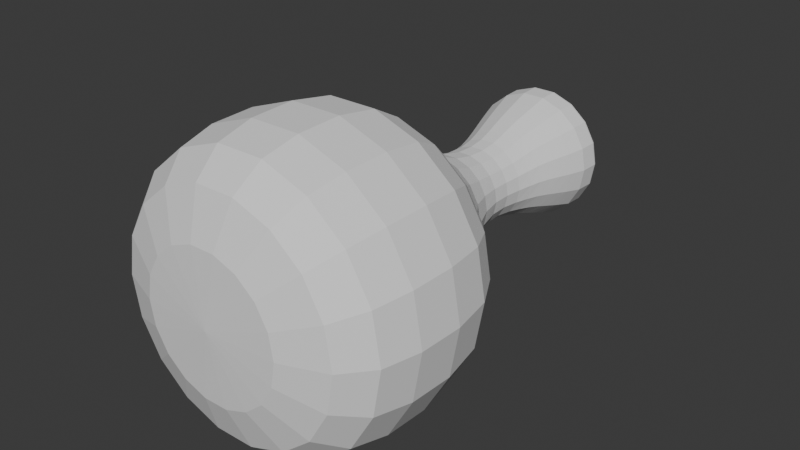 # Source: bottle2.blend  (saved by Blender 4.2.66; exported with 4.5.12 LTS)
import bpy
from mathutils import Matrix  # noqa: F401  (used for matrix-valued properties, if any)

bpy.ops.wm.read_factory_settings(use_empty=True)
scene = bpy.context.scene
scene.name = 'Scene'

# ---- collections
col_collection = bpy.data.collections.new('Collection'); scene.collection.children.link(col_collection)

# ---- world
world_world = bpy.data.worlds.new('World'); scene.world = world_world
world_world.use_nodes = True; world_world.node_tree.nodes.clear()
_N = world_world.node_tree.nodes; _L = world_world.node_tree.links
n0 = _N.new('ShaderNodeOutputWorld'); n0.name = 'World Output'; n0.location = (300, 300)
n1 = _N.new('ShaderNodeBackground'); n1.name = 'Background'; n1.location = (10, 300)
n1.inputs[0].default_value = (0.05088, 0.05088, 0.05088, 1.0)
_L.new(n1.outputs[0], n0.inputs[0])
n0.is_active_output = True
world_world.color = (0.05088, 0.05088, 0.05088)
world_world.sun_shadow_jitter_overblur = 0.0

# ---- meshes
me_b_ziercurve = bpy.data.meshes.new('BézierCurve')
me_b_ziercurve.from_pydata([(-0.3591, 16.49, 0.0), (10.79, 25.28, -0.003944), (13.93, 25.69, -0.003603), (13.78, 20.93, 0.0), (12.67, 17.34, 0.04894), (11.72, 14.49, 0.1434), (10.88, 12.06, 0.2134), (10.1, 9.726, 0.1889), (9.338, 7.175, 0.0), (8.601, 4.152, -0.1884), (8.146, 0.5992, -0.212), (8.287, -3.514, -0.1413), (9.338, -8.219, -0.04711), (11.61, -13.54, 0.0), (15.52, -18.85, 0.0), (20.53, -23.97, 0.0), (25.53, -29.65, 0.0), (29.38, -36.62, 0.0), (30.99, -45.65, 0.0), (30.77, -55.18, 0.0), (28.96, -63.0, 0.0), (24.17, -68.78, 0.0), (14.99, -72.24, 0.0), (0.0, -73.08, 0.0), (1.724, 18.32, -0.6281), (5.782, 22.04, -2.107), (10.14, 25.28, -3.694), (13.09, 25.69, -4.769), (12.95, 20.93, -4.712), (11.92, 17.34, -4.287), (11.06, 14.49, -3.873), (10.3, 12.06, -3.521), (9.558, 9.726, -3.278), (8.775, 7.175, -3.194), (8.018, 4.152, -3.119), (7.582, 0.5992, -2.985), (7.739, -3.514, -2.967), (8.759, -8.219, -3.238), (10.91, -13.54, -3.972), (14.59, -18.85, -5.31), (19.3, -23.97, -7.023), (23.99, -29.65, -8.731), (27.61, -36.62, -10.05), (29.12, -45.65, -10.6), (28.91, -55.18, -10.52), (27.22, -63.0, -9.906), (22.71, -68.78, -8.267), (14.09, -72.24, -5.128), (8.263, 25.28, -6.939), (10.67, 25.69, -8.959), (10.55, 20.93, -8.856), (9.736, 17.34, -8.106), (9.069, 14.49, -7.423), (8.472, 12.06, -6.83), (7.86, 9.726, -6.349), (7.153, 7.175, -6.002), (6.467, 4.152, -5.673), (6.104, 0.5992, -5.398), (6.257, -3.514, -5.435), (7.123, -8.219, -6.039), (8.896, -13.54, -7.464), (11.89, -18.85, -9.979), (15.73, -23.97, -13.2), (19.55, -29.65, -16.41), (22.51, -36.62, -18.89), (23.74, -45.65, -19.92), (23.57, -55.18, -19.78), (22.19, -63.0, -18.62), (18.52, -68.78, -15.54), (11.49, -72.24, -9.638), (3.075, 22.04, -5.331), (5.391, 25.28, -9.346), (6.964, 25.69, -12.07), (6.889, 20.93, -11.93), (6.377, 17.34, -10.95), (5.984, 14.49, -10.08), (5.625, 12.06, -9.316), (5.215, 9.726, -8.655), (4.669, 7.175, -8.087), (4.137, 4.152, -7.543), (3.889, 0.5992, -7.161), (4.021, -3.514, -7.248), (4.628, -8.219, -8.111), (5.806, -13.54, -10.06), (7.762, -18.85, -13.44), (10.27, -23.97, -17.78), (12.76, -29.65, -22.11), (14.69, -36.62, -25.45), (15.49, -45.65, -26.84), (15.38, -55.18, -26.65), (14.48, -63.0, -25.08), (12.09, -68.78, -20.93), (7.497, -72.24, -12.98), (1.87, 25.28, -10.63), (2.416, 25.69, -13.72), (2.392, 20.93, -13.57), (2.248, 17.34, -12.47), (2.176, 14.49, -11.52), (2.099, 12.06, -10.68), (1.94, 9.726, -9.916), (1.622, 7.175, -9.196), (1.308, 4.152, -8.503), (1.206, 0.5992, -8.059), (1.3, -3.514, -8.186), (1.575, -8.219, -9.204), (2.016, -13.54, -11.44), (2.696, -18.85, -15.29), (3.566, -23.97, -20.22), (4.433, -29.65, -25.14), (5.102, -36.62, -28.94), (5.381, -45.65, -30.52), (5.343, -55.18, -30.3), (5.029, -63.0, -28.52), (4.197, -68.78, -23.8), (2.604, -72.24, -14.77), (-1.071, 22.04, -6.06), (-1.878, 25.28, -10.63), (-2.423, 25.69, -13.72), (-2.392, 20.93, -13.57), (-2.152, 17.34, -12.48), (-1.894, 14.49, -11.57), (-1.679, 12.06, -10.75), (-1.568, 9.726, -9.982), (-1.622, 7.175, -9.196), (-1.679, 4.152, -8.437), (-1.623, 0.5992, -7.985), (-1.578, -3.514, -8.137), (-1.668, -8.219, -9.188), (-2.016, -13.54, -11.44), (-2.696, -18.85, -15.29), (-3.566, -23.97, -20.22), (-4.433, -29.65, -25.14), (-5.102, -36.62, -28.94), (-5.381, -45.65, -30.52), (-5.343, -55.18, -30.3), (-5.029, -63.0, -28.52), (-4.197, -68.78, -23.8), (-2.604, -72.24, -14.77), (-0.9179, 18.32, -1.588), (-5.398, 25.28, -9.342), (-6.97, 25.69, -12.07), (-6.889, 20.93, -11.93), (-6.292, 17.34, -11.0), (-5.735, 14.49, -10.22), (-5.255, 12.06, -9.529), (-4.888, 9.726, -8.843), (-4.669, 7.175, -8.087), (-4.464, 4.152, -7.354), (-4.257, 0.5992, -6.949), (-4.266, -3.514, -7.106), (-4.71, -8.219, -8.064), (-5.806, -13.54, -10.06), (-7.762, -18.85, -13.44), (-10.27, -23.97, -17.78), (-12.76, -29.65, -22.11), (-14.69, -36.62, -25.45), (-15.49, -45.65, -26.84), (-15.38, -55.18, -26.65), (-14.48, -63.0, -25.08), (-12.09, -68.78, -20.93), (-7.497, -72.24, -12.98), (-8.268, 25.28, -6.933), (-10.68, 25.69, -8.954), (-10.55, 20.93, -8.856), (-9.673, 17.34, -8.181), (-8.885, 14.49, -7.643), (-8.197, 12.06, -7.157), (-7.618, 9.726, -6.638), (-7.153, 7.175, -6.002), (-6.71, 4.152, -5.384), (-6.376, 0.5992, -5.074), (-6.439, -3.514, -5.219), (-7.184, -8.219, -5.966), (-8.896, -13.54, -7.464), (-11.89, -18.85, -9.979), (-15.73, -23.97, -13.2), (-19.55, -29.65, -16.41), (-22.51, -36.62, -18.89), (-23.74, -45.65, -19.92), (-23.57, -55.18, -19.78), (-22.19, -63.0, -18.62), (-18.52, -68.78, -15.54), (-11.49, -72.24, -9.638), (-5.783, 22.04, -2.102), (-10.14, 25.28, -3.687), (-13.09, 25.69, -4.762), (-12.95, 20.93, -4.712), (-11.89, 17.34, -4.379), (-10.96, 14.49, -4.143), (-10.15, 12.06, -3.922), (-9.429, 9.726, -3.633), (-8.775, 7.175, -3.194), (-8.146, 4.152, -2.765), (-7.727, 0.5992, -2.587), (-7.836, -3.514, -2.702), (-8.791, -8.219, -3.15), (-10.91, -13.54, -3.972), (-14.59, -18.85, -5.31), (-19.3, -23.97, -7.023), (-23.99, -29.65, -8.731), (-27.61, -36.62, -10.05), (-29.12, -45.65, -10.6), (-28.91, -55.18, -10.52), (-27.22, -63.0, -9.906), (-22.71, -68.78, -8.267), (-14.09, -72.24, -5.128), (-10.79, 25.28, 0.003945), (-13.93, 25.69, 0.003604), (-13.78, 20.93, 1.204e-06), (-12.67, 17.34, -0.04894), (-11.72, 14.49, -0.1434), (-10.88, 12.06, -0.2134), (-10.1, 9.726, -0.1889), (-9.338, 7.175, 8.164e-07), (-8.601, 4.152, 0.1884), (-8.146, 0.5992, 0.212), (-8.287, -3.514, 0.1413), (-9.338, -8.219, 0.04711), (-11.61, -13.54, 1.015e-06), (-15.52, -18.85, 1.357e-06), (-20.53, -23.97, 1.795e-06), (-25.53, -29.65, 2.232e-06), (-29.38, -36.62, 2.569e-06), (-30.99, -45.65, 2.709e-06), (-30.77, -55.18, 2.69e-06), (-28.96, -63.0, 2.532e-06), (-24.17, -68.78, 2.113e-06), (-14.99, -72.24, 1.311e-06), (-5.782, 22.04, 2.107), (-10.14, 25.28, 3.694), (-13.09, 25.69, 4.769), (-12.95, 20.93, 4.712), (-11.92, 17.34, 4.287), (-11.06, 14.49, 3.873), (-10.3, 12.06, 3.521), (-9.558, 9.726, 3.278), (-8.775, 7.175, 3.194), (-8.018, 4.152, 3.119), (-7.582, 0.5992, 2.985), (-7.739, -3.514, 2.967), (-8.759, -8.219, 3.238), (-10.91, -13.54, 3.972), (-14.59, -18.85, 5.31), (-19.3, -23.97, 7.023), (-23.99, -29.65, 8.731), (-27.61, -36.62, 10.05), (-29.12, -45.65, 10.6), (-28.91, -55.18, 10.52), (-27.22, -63.0, 9.906), (-22.71, -68.78, 8.267), (-14.09, -72.24, 5.128), (-8.263, 25.28, 6.939), (-10.67, 25.69, 8.959), (-10.55, 20.93, 8.856), (-9.736, 17.34, 8.106), (-9.069, 14.49, 7.423), (-8.472, 12.06, 6.83), (-7.86, 9.726, 6.349), (-7.153, 7.175, 6.002), (-6.467, 4.152, 5.673), (-6.104, 0.5992, 5.398), (-6.257, -3.514, 5.435), (-7.123, -8.219, 6.039), (-8.896, -13.54, 7.464), (-11.89, -18.85, 9.979), (-15.73, -23.97, 13.2), (-19.55, -29.65, 16.41), (-22.51, -36.62, 18.89), (-23.74, -45.65, 19.92), (-23.57, -55.18, 19.78), (-22.19, -63.0, 18.62), (-18.52, -68.78, 15.54), (-11.49, -72.24, 9.638), (-0.9167, 18.32, 1.589), (-3.075, 22.04, 5.331), (-5.391, 25.28, 9.346), (-6.964, 25.69, 12.07), (-6.889, 20.93, 11.93), (-6.377, 17.34, 10.95), (-5.984, 14.49, 10.08), (-5.625, 12.06, 9.316), (-5.215, 9.726, 8.655), (-4.669, 7.175, 8.087), (-4.137, 4.152, 7.543), (-3.889, 0.5992, 7.161), (-4.021, -3.514, 7.248), (-4.628, -8.219, 8.111), (-5.806, -13.54, 10.06), (-7.762, -18.85, 13.44), (-10.27, -23.97, 17.78), (-12.76, -29.65, 22.11), (-14.69, -36.62, 25.45), (-15.49, -45.65, 26.84), (-15.38, -55.18, 26.65), (-14.48, -63.0, 25.08), (-12.09, -68.78, 20.93), (-7.497, -72.24, 12.98), (-1.87, 25.28, 10.63), (-2.416, 25.69, 13.72), (-2.392, 20.93, 13.57), (-2.248, 17.34, 12.47), (-2.176, 14.49, 11.52), (-2.099, 12.06, 10.68), (-1.94, 9.726, 9.916), (-1.622, 7.175, 9.196), (-1.308, 4.152, 8.503), (-1.206, 0.5992, 8.059), (-1.3, -3.514, 8.186), (-1.575, -8.219, 9.204), (-2.016, -13.54, 11.44), (-2.696, -18.85, 15.29), (-3.566, -23.97, 20.22), (-4.433, -29.65, 25.14), (-5.102, -36.62, 28.94), (-5.381, -45.65, 30.52), (-5.343, -55.18, 30.3), (-5.029, -63.0, 28.52), (-4.197, -68.78, 23.8), (-2.604, -72.24, 14.77), (1.071, 22.04, 6.06), (1.878, 25.28, 10.63), (2.423, 25.69, 13.72), (2.392, 20.93, 13.57), (2.152, 17.34, 12.48), (1.894, 14.49, 11.57), (1.679, 12.06, 10.75), (1.568, 9.726, 9.982), (1.622, 7.175, 9.196), (1.679, 4.152, 8.437), (1.623, 0.5992, 7.985), (1.578, -3.514, 8.137), (1.668, -8.219, 9.188), (2.016, -13.54, 11.44), (2.696, -18.85, 15.29), (3.566, -23.97, 20.22), (4.433, -29.65, 25.14), (5.102, -36.62, 28.94), (5.381, -45.65, 30.52), (5.343, -55.18, 30.3), (5.029, -63.0, 28.52), (4.197, -68.78, 23.8), (2.604, -72.24, 14.77), (5.398, 25.28, 9.342), (6.97, 25.69, 12.07), (6.889, 20.93, 11.93), (6.292, 17.34, 11.0), (5.735, 14.49, 10.22), (5.255, 12.06, 9.529), (4.888, 9.726, 8.843), (4.669, 7.175, 8.087), (4.464, 4.152, 7.354), (4.257, 0.5992, 6.949), (4.266, -3.514, 7.106), (4.71, -8.219, 8.064), (5.806, -13.54, 10.06), (7.762, -18.85, 13.44), (10.27, -23.97, 17.78), (12.76, -29.65, 22.11), (14.69, -36.62, 25.45), (15.49, -45.65, 26.84), (15.38, -55.18, 26.65), (14.48, -63.0, 25.08), (12.09, -68.78, 20.93), (7.497, -72.24, 12.98), (4.716, 22.04, 3.954), (8.268, 25.28, 6.933), (10.68, 25.69, 8.954), (10.55, 20.93, 8.856), (9.673, 17.34, 8.181), (8.885, 14.49, 7.643), (8.197, 12.06, 7.157), (7.618, 9.726, 6.638), (7.153, 7.175, 6.002), (6.71, 4.152, 5.384), (6.376, 0.5992, 5.074), (6.439, -3.514, 5.219), (7.184, -8.219, 5.966), (8.896, -13.54, 7.464), (11.89, -18.85, 9.979), (15.73, -23.97, 13.2), (19.55, -29.65, 16.41), (22.51, -36.62, 18.89), (23.74, -45.65, 19.92), (23.57, -55.18, 19.78), (22.19, -63.0, 18.62), (18.52, -68.78, 15.54), (11.49, -72.24, 9.638), (10.14, 25.28, 3.687), (13.09, 25.69, 4.762), (12.95, 20.93, 4.712), (11.89, 17.34, 4.379), (10.96, 14.49, 4.143), (10.15, 12.06, 3.922), (9.429, 9.726, 3.633), (8.775, 7.175, 3.194), (8.146, 4.152, 2.765), (7.727, 0.5992, 2.587), (7.836, -3.514, 2.702), (8.791, -8.219, 3.15), (10.91, -13.54, 3.972), (14.59, -18.85, 5.31), (19.3, -23.97, 7.023), (23.99, -29.65, 8.731), (27.61, -36.62, 10.05), (29.12, -45.65, 10.6), (28.91, -55.18, 10.52), (27.22, -63.0, 9.906), (22.71, -68.78, 8.267), (14.09, -72.24, 5.128)], [], [(0, 24, 138), (0, 273, 24), (24, 25, 70, 138), (138, 70, 115), (138, 115, 183, 0), (0, 183, 228), (0, 228, 274, 273), (273, 274, 319), (273, 319, 364), (273, 364, 24), (24, 364, 25), (25, 1, 26), (25, 26, 48, 70), (70, 48, 71), (70, 71, 93, 115), (115, 93, 116), (115, 116, 139), (115, 139, 161, 183), (183, 161, 184), (183, 184, 206), (183, 206, 229, 228), (228, 229, 251), (228, 251, 275, 274), (274, 275, 297), (274, 297, 320, 319), (319, 320, 342, 364), (364, 342, 365), (364, 365, 387), (364, 387, 1, 25), (1, 2, 27, 26), (26, 27, 49, 48), (48, 49, 72, 71), (71, 72, 94, 93), (93, 94, 117, 116), (116, 117, 140, 139), (139, 140, 162, 161), (161, 162, 185, 184), (184, 185, 207, 206), (206, 207, 230, 229), (229, 230, 252, 251), (251, 252, 276, 275), (275, 276, 298, 297), (297, 298, 321, 320), (320, 321, 343, 342), (342, 343, 366, 365), (365, 366, 388, 387), (387, 388, 2, 1), (2, 3, 28, 27), (27, 28, 50, 49), (49, 50, 73, 72), (72, 73, 95, 94), (94, 95, 118, 117), (117, 118, 141, 140), (140, 141, 163, 162), (162, 163, 186, 185), (185, 186, 208, 207), (207, 208, 231, 230), (230, 231, 253, 252), (252, 253, 277, 276), (276, 277, 299, 298), (298, 299, 322, 321), (321, 322, 344, 343), (343, 344, 367, 366), (366, 367, 389, 388), (388, 389, 3, 2), (3, 4, 29, 28), (28, 29, 51, 50), (50, 51, 74, 73), (73, 74, 96, 95), (95, 96, 119, 118), (118, 119, 142, 141), (141, 142, 164, 163), (163, 164, 187, 186), (186, 187, 209, 208), (208, 209, 232, 231), (231, 232, 254, 253), (253, 254, 278, 277), (277, 278, 300, 299), (299, 300, 323, 322), (322, 323, 345, 344), (344, 345, 368, 367), (367, 368, 390, 389), (389, 390, 4, 3), (4, 5, 30, 29), (29, 30, 52, 51), (51, 52, 75, 74), (74, 75, 97, 96), (96, 97, 120, 119), (119, 120, 143, 142), (142, 143, 165, 164), (164, 165, 188, 187), (187, 188, 210, 209), (209, 210, 233, 232), (232, 233, 255, 254), (254, 255, 279, 278), (278, 279, 301, 300), (300, 301, 324, 323), (323, 324, 346, 345), (345, 346, 369, 368), (368, 369, 391, 390), (390, 391, 5, 4), (5, 6, 31, 30), (30, 31, 53, 52), (52, 53, 76, 75), (75, 76, 98, 97), (97, 98, 121, 120), (120, 121, 144, 143), (143, 144, 166, 165), (165, 166, 189, 188), (188, 189, 211, 210), (210, 211, 234, 233), (233, 234, 256, 255), (255, 256, 280, 279), (279, 280, 302, 301), (301, 302, 325, 324), (324, 325, 347, 346), (346, 347, 370, 369), (369, 370, 392, 391), (391, 392, 6, 5), (6, 7, 32, 31), (31, 32, 54, 53), (53, 54, 77, 76), (76, 77, 99, 98), (98, 99, 122, 121), (121, 122, 145, 144), (144, 145, 167, 166), (166, 167, 190, 189), (189, 190, 212, 211), (211, 212, 235, 234), (234, 235, 257, 256), (256, 257, 281, 280), (280, 281, 303, 302), (302, 303, 326, 325), (325, 326, 348, 347), (347, 348, 371, 370), (370, 371, 393, 392), (392, 393, 7, 6), (7, 8, 33, 32), (32, 33, 55, 54), (54, 55, 78, 77), (77, 78, 100, 99), (99, 100, 123, 122), (122, 123, 146, 145), (145, 146, 168, 167), (167, 168, 191, 190), (190, 191, 213, 212), (212, 213, 236, 235), (235, 236, 258, 257), (257, 258, 282, 281), (281, 282, 304, 303), (303, 304, 327, 326), (326, 327, 349, 348), (348, 349, 372, 371), (371, 372, 394, 393), (393, 394, 8, 7), (8, 9, 34, 33), (33, 34, 56, 55), (55, 56, 79, 78), (78, 79, 101, 100), (100, 101, 124, 123), (123, 124, 147, 146), (146, 147, 169, 168), (168, 169, 192, 191), (191, 192, 214, 213), (213, 214, 237, 236), (236, 237, 259, 258), (258, 259, 283, 282), (282, 283, 305, 304), (304, 305, 328, 327), (327, 328, 350, 349), (349, 350, 373, 372), (372, 373, 395, 394), (394, 395, 9, 8), (9, 10, 35, 34), (34, 35, 57, 56), (56, 57, 80, 79), (79, 80, 102, 101), (101, 102, 125, 124), (124, 125, 148, 147), (147, 148, 170, 169), (169, 170, 193, 192), (192, 193, 215, 214), (214, 215, 238, 237), (237, 238, 260, 259), (259, 260, 284, 283), (283, 284, 306, 305), (305, 306, 329, 328), (328, 329, 351, 350), (350, 351, 374, 373), (373, 374, 396, 395), (395, 396, 10, 9), (10, 11, 36, 35), (35, 36, 58, 57), (57, 58, 81, 80), (80, 81, 103, 102), (102, 103, 126, 125), (125, 126, 149, 148), (148, 149, 171, 170), (170, 171, 194, 193), (193, 194, 216, 215), (215, 216, 239, 238), (238, 239, 261, 260), (260, 261, 285, 284), (284, 285, 307, 306), (306, 307, 330, 329), (329, 330, 352, 351), (351, 352, 375, 374), (374, 375, 397, 396), (396, 397, 11, 10), (11, 12, 37, 36), (36, 37, 59, 58), (58, 59, 82, 81), (81, 82, 104, 103), (103, 104, 127, 126), (126, 127, 150, 149), (149, 150, 172, 171), (171, 172, 195, 194), (194, 195, 217, 216), (216, 217, 240, 239), (239, 240, 262, 261), (261, 262, 286, 285), (285, 286, 308, 307), (307, 308, 331, 330), (330, 331, 353, 352), (352, 353, 376, 375), (375, 376, 398, 397), (397, 398, 12, 11), (12, 13, 38, 37), (37, 38, 60, 59), (59, 60, 83, 82), (82, 83, 105, 104), (104, 105, 128, 127), (127, 128, 151, 150), (150, 151, 173, 172), (172, 173, 196, 195), (195, 196, 218, 217), (217, 218, 241, 240), (240, 241, 263, 262), (262, 263, 287, 286), (286, 287, 309, 308), (308, 309, 332, 331), (331, 332, 354, 353), (353, 354, 377, 376), (376, 377, 399, 398), (398, 399, 13, 12), (13, 14, 39, 38), (38, 39, 61, 60), (60, 61, 84, 83), (83, 84, 106, 105), (105, 106, 129, 128), (128, 129, 152, 151), (151, 152, 174, 173), (173, 174, 197, 196), (196, 197, 219, 218), (218, 219, 242, 241), (241, 242, 264, 263), (263, 264, 288, 287), (287, 288, 310, 309), (309, 310, 333, 332), (332, 333, 355, 354), (354, 355, 378, 377), (377, 378, 400, 399), (399, 400, 14, 13), (14, 15, 40, 39), (39, 40, 62, 61), (61, 62, 85, 84), (84, 85, 107, 106), (106, 107, 130, 129), (129, 130, 153, 152), (152, 153, 175, 174), (174, 175, 198, 197), (197, 198, 220, 219), (219, 220, 243, 242), (242, 243, 265, 264), (264, 265, 289, 288), (288, 289, 311, 310), (310, 311, 334, 333), (333, 334, 356, 355), (355, 356, 379, 378), (378, 379, 401, 400), (400, 401, 15, 14), (15, 16, 41, 40), (40, 41, 63, 62), (62, 63, 86, 85), (85, 86, 108, 107), (107, 108, 131, 130), (130, 131, 154, 153), (153, 154, 176, 175), (175, 176, 199, 198), (198, 199, 221, 220), (220, 221, 244, 243), (243, 244, 266, 265), (265, 266, 290, 289), (289, 290, 312, 311), (311, 312, 335, 334), (334, 335, 357, 356), (356, 357, 380, 379), (379, 380, 402, 401), (401, 402, 16, 15), (16, 17, 42, 41), (41, 42, 64, 63), (63, 64, 87, 86), (86, 87, 109, 108), (108, 109, 132, 131), (131, 132, 155, 154), (154, 155, 177, 176), (176, 177, 200, 199), (199, 200, 222, 221), (221, 222, 245, 244), (244, 245, 267, 266), (266, 267, 291, 290), (290, 291, 313, 312), (312, 313, 336, 335), (335, 336, 358, 357), (357, 358, 381, 380), (380, 381, 403, 402), (402, 403, 17, 16), (17, 18, 43, 42), (42, 43, 65, 64), (64, 65, 88, 87), (87, 88, 110, 109), (109, 110, 133, 132), (132, 133, 156, 155), (155, 156, 178, 177), (177, 178, 201, 200), (200, 201, 223, 222), (222, 223, 246, 245), (245, 246, 268, 267), (267, 268, 292, 291), (291, 292, 314, 313), (313, 314, 337, 336), (336, 337, 359, 358), (358, 359, 382, 381), (381, 382, 404, 403), (403, 404, 18, 17), (18, 19, 44, 43), (43, 44, 66, 65), (65, 66, 89, 88), (88, 89, 111, 110), (110, 111, 134, 133), (133, 134, 157, 156), (156, 157, 179, 178), (178, 179, 202, 201), (201, 202, 224, 223), (223, 224, 247, 246), (246, 247, 269, 268), (268, 269, 293, 292), (292, 293, 315, 314), (314, 315, 338, 337), (337, 338, 360, 359), (359, 360, 383, 382), (382, 383, 405, 404), (404, 405, 19, 18), (19, 20, 45, 44), (44, 45, 67, 66), (66, 67, 90, 89), (89, 90, 112, 111), (111, 112, 135, 134), (134, 135, 158, 157), (157, 158, 180, 179), (179, 180, 203, 202), (202, 203, 225, 224), (224, 225, 248, 247), (247, 248, 270, 269), (269, 270, 294, 293), (293, 294, 316, 315), (315, 316, 339, 338), (338, 339, 361, 360), (360, 361, 384, 383), (383, 384, 406, 405), (405, 406, 20, 19), (20, 21, 46, 45), (45, 46, 68, 67), (67, 68, 91, 90), (90, 91, 113, 112), (112, 113, 136, 135), (135, 136, 159, 158), (158, 159, 181, 180), (180, 181, 204, 203), (203, 204, 226, 225), (225, 226, 249, 248), (248, 249, 271, 270), (270, 271, 295, 294), (294, 295, 317, 316), (316, 317, 340, 339), (339, 340, 362, 361), (361, 362, 385, 384), (384, 385, 407, 406), (406, 407, 21, 20), (21, 22, 47, 46), (46, 47, 69, 68), (68, 69, 92, 91), (91, 92, 114, 113), (113, 114, 137, 136), (136, 137, 160, 159), (159, 160, 182, 181), (181, 182, 205, 204), (204, 205, 227, 226), (226, 227, 250, 249), (249, 250, 272, 271), (271, 272, 296, 295), (295, 296, 318, 317), (317, 318, 341, 340), (340, 341, 363, 362), (362, 363, 386, 385), (385, 386, 408, 407), (407, 408, 22, 21), (22, 23, 47), (47, 23, 69), (69, 23, 92), (92, 23, 114), (114, 23, 137), (137, 23, 160), (160, 23, 182), (182, 23, 205), (205, 23, 227), (227, 23, 250), (250, 23, 272), (272, 23, 296), (296, 23, 318), (318, 23, 341), (341, 23, 363), (363, 23, 386), (386, 23, 408), (408, 23, 22)])
_uv = me_b_ziercurve.uv_layers.new(name='UVMap')
_uv.uv.foreach_set('vector', [0.05556, 4.123, 0.05556, 4.581, 0.1111, 4.581, 0.8889, 4.123, 0.8889, 4.581, 0.9444, 4.581, 0.05556, 4.581, 0.05556, 5.509, 0.1111, 5.509, 0.1111, 4.581, 0.1667, 4.581, 0.1667, 5.509, 0.2222, 5.509, 0.3333, 4.581, 0.3333, 5.509, 0.3889, 5.509, 0.3889, 4.581, 0.5, 4.581, 0.5, 5.509, 0.5556, 5.509, 0.6111, 4.581, 0.6111, 5.509, 0.6667, 5.509, 0.6667, 4.581, 0.7222, 4.581, 0.7222, 5.509, 0.7778, 5.509, 0.7778, 4.581, 0.7778, 5.509, 0.8333, 5.509, 0.8889, 4.581, 0.9444, 5.509, 0.9444, 4.581, 0.9444, 4.581, 0.9444, 5.509, 1.0, 5.509, 0.0, 5.509, 0.0, 6.32, 0.05556, 6.32, 0.05556, 5.509, 0.05556, 6.32, 0.1111, 6.32, 0.1111, 5.509, 0.1111, 5.509, 0.1111, 6.32, 0.1667, 6.32, 0.1667, 5.509, 0.1667, 6.32, 0.2222, 6.32, 0.2222, 5.509, 0.2222, 5.509, 0.2222, 6.32, 0.2778, 6.32, 0.2778, 5.509, 0.2778, 6.32, 0.3333, 6.32, 0.3333, 5.509, 0.3333, 6.32, 0.3889, 6.32, 0.3889, 5.509, 0.3889, 5.509, 0.3889, 6.32, 0.4444, 6.32, 0.4444, 5.509, 0.4444, 6.32, 0.5, 6.32, 0.5, 5.509, 0.5, 6.32, 0.5556, 6.32, 0.5556, 5.509, 0.5556, 5.509, 0.5556, 6.32, 0.6111, 6.32, 0.6111, 5.509, 0.6111, 6.32, 0.6667, 6.32, 0.6667, 5.509, 0.6667, 5.509, 0.6667, 6.32, 0.7222, 6.32, 0.7222, 5.509, 0.7222, 6.32, 0.7778, 6.32, 0.7778, 5.509, 0.7778, 5.509, 0.7778, 6.32, 0.8333, 6.32, 0.8333, 5.509, 0.8333, 5.509, 0.8333, 6.32, 0.8889, 6.32, 0.8889, 5.509, 0.8889, 6.32, 0.9444, 6.32, 0.9444, 5.509, 0.9444, 6.32, 1.0, 6.32, 1.0, 5.509, 0.0, 6.32, 0.0, 6.424, 0.05556, 6.424, 0.05556, 6.32, 0.05556, 6.32, 0.05556, 6.424, 0.1111, 6.424, 0.1111, 6.32, 0.1111, 6.32, 0.1111, 6.424, 0.1667, 6.424, 0.1667, 6.32, 0.1667, 6.32, 0.1667, 6.424, 0.2222, 6.424, 0.2222, 6.32, 0.2222, 6.32, 0.2222, 6.424, 0.2778, 6.424, 0.2778, 6.32, 0.2778, 6.32, 0.2778, 6.424, 0.3333, 6.424, 0.3333, 6.32, 0.3333, 6.32, 0.3333, 6.424, 0.3889, 6.424, 0.3889, 6.32, 0.3889, 6.32, 0.3889, 6.424, 0.4444, 6.424, 0.4444, 6.32, 0.4444, 6.32, 0.4444, 6.424, 0.5, 6.424, 0.5, 6.32, 0.5, 6.32, 0.5, 6.424, 0.5556, 6.424, 0.5556, 6.32, 0.5556, 6.32, 0.5556, 6.424, 0.6111, 6.424, 0.6111, 6.32, 0.6111, 6.32, 0.6111, 6.424, 0.6667, 6.424, 0.6667, 6.32, 0.6667, 6.32, 0.6667, 6.424, 0.7222, 6.424, 0.7222, 6.32, 0.7222, 6.32, 0.7222, 6.424, 0.7778, 6.424, 0.7778, 6.32, 0.7778, 6.32, 0.7778, 6.424, 0.8333, 6.424, 0.8333, 6.32, 0.8333, 6.32, 0.8333, 6.424, 0.8889, 6.424, 0.8889, 6.32, 0.8889, 6.32, 0.8889, 6.424, 0.9444, 6.424, 0.9444, 6.32, 0.9444, 6.32, 0.9444, 6.424, 1.0, 6.424, 1.0, 6.32, 0.0, 6.424, 0.0, 5.233, 0.05556, 5.233, 0.05556, 6.424, 0.05556, 6.424, 0.05556, 5.233, 0.1111, 5.233, 0.1111, 6.424, 0.1111, 6.424, 0.1111, 5.233, 0.1667, 5.233, 0.1667, 6.424, 0.1667, 6.424, 0.1667, 5.233, 0.2222, 5.233, 0.2222, 6.424, 0.2222, 6.424, 0.2222, 5.233, 0.2778, 5.233, 0.2778, 6.424, 0.2778, 6.424, 0.2778, 5.233, 0.3333, 5.233, 0.3333, 6.424, 0.3333, 6.424, 0.3333, 5.233, 0.3889, 5.233, 0.3889, 6.424, 0.3889, 6.424, 0.3889, 5.233, 0.4444, 5.233, 0.4444, 6.424, 0.4444, 6.424, 0.4444, 5.233, 0.5, 5.233, 0.5, 6.424, 0.5, 6.424, 0.5, 5.233, 0.5556, 5.233, 0.5556, 6.424, 0.5556, 6.424, 0.5556, 5.233, 0.6111, 5.233, 0.6111, 6.424, 0.6111, 6.424, 0.6111, 5.233, 0.6667, 5.233, 0.6667, 6.424, 0.6667, 6.424, 0.6667, 5.233, 0.7222, 5.233, 0.7222, 6.424, 0.7222, 6.424, 0.7222, 5.233, 0.7778, 5.233, 0.7778, 6.424, 0.7778, 6.424, 0.7778, 5.233, 0.8333, 5.233, 0.8333, 6.424, 0.8333, 6.424, 0.8333, 5.233, 0.8889, 5.233, 0.8889, 6.424, 0.8889, 6.424, 0.8889, 5.233, 0.9444, 5.233, 0.9444, 6.424, 0.9444, 6.424, 0.9444, 5.233, 1.0, 5.233, 1.0, 6.424, 0.0, 5.233, 0.0, 4.335, 0.05556, 4.335, 0.05556, 5.233, 0.05556, 5.233, 0.05556, 4.335, 0.1111, 4.335, 0.1111, 5.233, 0.1111, 5.233, 0.1111, 4.335, 0.1667, 4.335, 0.1667, 5.233, 0.1667, 5.233, 0.1667, 4.335, 0.2222, 4.335, 0.2222, 5.233, 0.2222, 5.233, 0.2222, 4.335, 0.2778, 4.335, 0.2778, 5.233, 0.2778, 5.233, 0.2778, 4.335, 0.3333, 4.335, 0.3333, 5.233, 0.3333, 5.233, 0.3333, 4.335, 0.3889, 4.335, 0.3889, 5.233, 0.3889, 5.233, 0.3889, 4.335, 0.4444, 4.335, 0.4444, 5.233, 0.4444, 5.233, 0.4444, 4.335, 0.5, 4.335, 0.5, 5.233, 0.5, 5.233, 0.5, 4.335, 0.5556, 4.335, 0.5556, 5.233, 0.5556, 5.233, 0.5556, 4.335, 0.6111, 4.335, 0.6111, 5.233, 0.6111, 5.233, 0.6111, 4.335, 0.6667, 4.335, 0.6667, 5.233, 0.6667, 5.233, 0.6667, 4.335, 0.7222, 4.335, 0.7222, 5.233, 0.7222, 5.233, 0.7222, 4.335, 0.7778, 4.335, 0.7778, 5.233, 0.7778, 5.233, 0.7778, 4.335, 0.8333, 4.335, 0.8333, 5.233, 0.8333, 5.233, 0.8333, 4.335, 0.8889, 4.335, 0.8889, 5.233, 0.8889, 5.233, 0.8889, 4.335, 0.9444, 4.335, 0.9444, 5.233, 0.9444, 5.233, 0.9444, 4.335, 1.0, 4.335, 1.0, 5.233, 0.0, 4.335, 0.0, 3.622, 0.05556, 3.622, 0.05556, 4.335, 0.05556, 4.335, 0.05556, 3.622, 0.1111, 3.622, 0.1111, 4.335, 0.1111, 4.335, 0.1111, 3.622, 0.1667, 3.622, 0.1667, 4.335, 0.1667, 4.335, 0.1667, 3.622, 0.2222, 3.622, 0.2222, 4.335, 0.2222, 4.335, 0.2222, 3.622, 0.2778, 3.622, 0.2778, 4.335, 0.2778, 4.335, 0.2778, 3.622, 0.3333, 3.622, 0.3333, 4.335, 0.3333, 4.335, 0.3333, 3.622, 0.3889, 3.622, 0.3889, 4.335, 0.3889, 4.335, 0.3889, 3.622, 0.4444, 3.622, 0.4444, 4.335, 0.4444, 4.335, 0.4444, 3.622, 0.5, 3.622, 0.5, 4.335, 0.5, 4.335, 0.5, 3.622, 0.5556, 3.622, 0.5556, 4.335, 0.5556, 4.335, 0.5556, 3.622, 0.6111, 3.622, 0.6111, 4.335, 0.6111, 4.335, 0.6111, 3.622, 0.6667, 3.622, 0.6667, 4.335, 0.6667, 4.335, 0.6667, 3.622, 0.7222, 3.622, 0.7222, 4.335, 0.7222, 4.335, 0.7222, 3.622, 0.7778, 3.622, 0.7778, 4.335, 0.7778, 4.335, 0.7778, 3.622, 0.8333, 3.622, 0.8333, 4.335, 0.8333, 4.335, 0.8333, 3.622, 0.8889, 3.622, 0.8889, 4.335, 0.8889, 4.335, 0.8889, 3.622, 0.9444, 3.622, 0.9444, 4.335, 0.9444, 4.335, 0.9444, 3.622, 1.0, 3.622, 1.0, 4.335, 0.0, 3.622, 0.0, 3.014, 0.05556, 3.014, 0.05556, 3.622, 0.05556, 3.622, 0.05556, 3.014, 0.1111, 3.014, 0.1111, 3.622, 0.1111, 3.622, 0.1111, 3.014, 0.1667, 3.014, 0.1667, 3.622, 0.1667, 3.622, 0.1667, 3.014, 0.2222, 3.014, 0.2222, 3.622, 0.2222, 3.622, 0.2222, 3.014, 0.2778, 3.014, 0.2778, 3.622, 0.2778, 3.622, 0.2778, 3.014, 0.3333, 3.014, 0.3333, 3.622, 0.3333, 3.622, 0.3333, 3.014, 0.3889, 3.014, 0.3889, 3.622, 0.3889, 3.622, 0.3889, 3.014, 0.4444, 3.014, 0.4444, 3.622, 0.4444, 3.622, 0.4444, 3.014, 0.5, 3.014, 0.5, 3.622, 0.5, 3.622, 0.5, 3.014, 0.5556, 3.014, 0.5556, 3.622, 0.5556, 3.622, 0.5556, 3.014, 0.6111, 3.014, 0.6111, 3.622, 0.6111, 3.622, 0.6111, 3.014, 0.6667, 3.014, 0.6667, 3.622, 0.6667, 3.622, 0.6667, 3.014, 0.7222, 3.014, 0.7222, 3.622, 0.7222, 3.622, 0.7222, 3.014, 0.7778, 3.014, 0.7778, 3.622, 0.7778, 3.622, 0.7778, 3.014, 0.8333, 3.014, 0.8333, 3.622, 0.8333, 3.622, 0.8333, 3.014, 0.8889, 3.014, 0.8889, 3.622, 0.8889, 3.622, 0.8889, 3.014, 0.9444, 3.014, 0.9444, 3.622, 0.9444, 3.622, 0.9444, 3.014, 1.0, 3.014, 1.0, 3.622, 0.0, 3.014, 0.0, 2.432, 0.05556, 2.432, 0.05556, 3.014, 0.05556, 3.014, 0.05556, 2.432, 0.1111, 2.432, 0.1111, 3.014, 0.1111, 3.014, 0.1111, 2.432, 0.1667, 2.432, 0.1667, 3.014, 0.1667, 3.014, 0.1667, 2.432, 0.2222, 2.432, 0.2222, 3.014, 0.2222, 3.014, 0.2222, 2.432, 0.2778, 2.432, 0.2778, 3.014, 0.2778, 3.014, 0.2778, 2.432, 0.3333, 2.432, 0.3333, 3.014, 0.3333, 3.014, 0.3333, 2.432, 0.3889, 2.432, 0.3889, 3.014, 0.3889, 3.014, 0.3889, 2.432, 0.4444, 2.432, 0.4444, 3.014, 0.4444, 3.014, 0.4444, 2.432, 0.5, 2.432, 0.5, 3.014, 0.5, 3.014, 0.5, 2.432, 0.5556, 2.432, 0.5556, 3.014, 0.5556, 3.014, 0.5556, 2.432, 0.6111, 2.432, 0.6111, 3.014, 0.6111, 3.014, 0.6111, 2.432, 0.6667, 2.432, 0.6667, 3.014, 0.6667, 3.014, 0.6667, 2.432, 0.7222, 2.432, 0.7222, 3.014, 0.7222, 3.014, 0.7222, 2.432, 0.7778, 2.432, 0.7778, 3.014, 0.7778, 3.014, 0.7778, 2.432, 0.8333, 2.432, 0.8333, 3.014, 0.8333, 3.014, 0.8333, 2.432, 0.8889, 2.432, 0.8889, 3.014, 0.8889, 3.014, 0.8889, 2.432, 0.9444, 2.432, 0.9444, 3.014, 0.9444, 3.014, 0.9444, 2.432, 1.0, 2.432, 1.0, 3.014, 0.0, 2.432, 0.0, 1.794, 0.05556, 1.794, 0.05556, 2.432, 0.05556, 2.432, 0.05556, 1.794, 0.1111, 1.794, 0.1111, 2.432, 0.1111, 2.432, 0.1111, 1.794, 0.1667, 1.794, 0.1667, 2.432, 0.1667, 2.432, 0.1667, 1.794, 0.2222, 1.794, 0.2222, 2.432, 0.2222, 2.432, 0.2222, 1.794, 0.2778, 1.794, 0.2778, 2.432, 0.2778, 2.432, 0.2778, 1.794, 0.3333, 1.794, 0.3333, 2.432, 0.3333, 2.432, 0.3333, 1.794, 0.3889, 1.794, 0.3889, 2.432, 0.3889, 2.432, 0.3889, 1.794, 0.4444, 1.794, 0.4444, 2.432, 0.4444, 2.432, 0.4444, 1.794, 0.5, 1.794, 0.5, 2.432, 0.5, 2.432, 0.5, 1.794, 0.5556, 1.794, 0.5556, 2.432, 0.5556, 2.432, 0.5556, 1.794, 0.6111, 1.794, 0.6111, 2.432, 0.6111, 2.432, 0.6111, 1.794, 0.6667, 1.794, 0.6667, 2.432, 0.6667, 2.432, 0.6667, 1.794, 0.7222, 1.794, 0.7222, 2.432, 0.7222, 2.432, 0.7222, 1.794, 0.7778, 1.794, 0.7778, 2.432, 0.7778, 2.432, 0.7778, 1.794, 0.8333, 1.794, 0.8333, 2.432, 0.8333, 2.432, 0.8333, 1.794, 0.8889, 1.794, 0.8889, 2.432, 0.8889, 2.432, 0.8889, 1.794, 0.9444, 1.794, 0.9444, 2.432, 0.9444, 2.432, 0.9444, 1.794, 1.0, 1.794, 1.0, 2.432, 0.0, 1.794, 0.0, 1.038, 0.05556, 1.038, 0.05556, 1.794, 0.05556, 1.794, 0.05556, 1.038, 0.1111, 1.038, 0.1111, 1.794, 0.1111, 1.794, 0.1111, 1.038, 0.1667, 1.038, 0.1667, 1.794, 0.1667, 1.794, 0.1667, 1.038, 0.2222, 1.038, 0.2222, 1.794, 0.2222, 1.794, 0.2222, 1.038, 0.2778, 1.038, 0.2778, 1.794, 0.2778, 1.794, 0.2778, 1.038, 0.3333, 1.038, 0.3333, 1.794, 0.3333, 1.794, 0.3333, 1.038, 0.3889, 1.038, 0.3889, 1.794, 0.3889, 1.794, 0.3889, 1.038, 0.4444, 1.038, 0.4444, 1.794, 0.4444, 1.794, 0.4444, 1.038, 0.5, 1.038, 0.5, 1.794, 0.5, 1.794, 0.5, 1.038, 0.5556, 1.038, 0.5556, 1.794, 0.5556, 1.794, 0.5556, 1.038, 0.6111, 1.038, 0.6111, 1.794, 0.6111, 1.794, 0.6111, 1.038, 0.6667, 1.038, 0.6667, 1.794, 0.6667, 1.794, 0.6667, 1.038, 0.7222, 1.038, 0.7222, 1.794, 0.7222, 1.794, 0.7222, 1.038, 0.7778, 1.038, 0.7778, 1.794, 0.7778, 1.794, 0.7778, 1.038, 0.8333, 1.038, 0.8333, 1.794, 0.8333, 1.794, 0.8333, 1.038, 0.8889, 1.038, 0.8889, 1.794, 0.8889, 1.794, 0.8889, 1.038, 0.9444, 1.038, 0.9444, 1.794, 0.9444, 1.794, 0.9444, 1.038, 1.0, 1.038, 1.0, 1.794, 0.0, 1.038, 0.0, 0.1498, 0.05556, 0.1498, 0.05556, 1.038, 0.05556, 1.038, 0.05556, 0.1498, 0.1111, 0.1498, 0.1111, 1.038, 0.1111, 1.038, 0.1111, 0.1498, 0.1667, 0.1498, 0.1667, 1.038, 0.1667, 1.038, 0.1667, 0.1498, 0.2222, 0.1498, 0.2222, 1.038, 0.2222, 1.038, 0.2222, 0.1498, 0.2778, 0.1498, 0.2778, 1.038, 0.2778, 1.038, 0.2778, 0.1498, 0.3333, 0.1498, 0.3333, 1.038, 0.3333, 1.038, 0.3333, 0.1498, 0.3889, 0.1498, 0.3889, 1.038, 0.3889, 1.038, 0.3889, 0.1498, 0.4444, 0.1498, 0.4444, 1.038, 0.4444, 1.038, 0.4444, 0.1498, 0.5, 0.1498, 0.5, 1.038, 0.5, 1.038, 0.5, 0.1498, 0.5556, 0.1498, 0.5556, 1.038, 0.5556, 1.038, 0.5556, 0.1498, 0.6111, 0.1498, 0.6111, 1.038, 0.6111, 1.038, 0.6111, 0.1498, 0.6667, 0.1498, 0.6667, 1.038, 0.6667, 1.038, 0.6667, 0.1498, 0.7222, 0.1498, 0.7222, 1.038, 0.7222, 1.038, 0.7222, 0.1498, 0.7778, 0.1498, 0.7778, 1.038, 0.7778, 1.038, 0.7778, 0.1498, 0.8333, 0.1498, 0.8333, 1.038, 0.8333, 1.038, 0.8333, 0.1498, 0.8889, 0.1498, 0.8889, 1.038, 0.8889, 1.038, 0.8889, 0.1498, 0.9444, 0.1498, 0.9444, 1.038, 0.9444, 1.038, 0.9444, 0.1498, 1.0, 0.1498, 1.0, 1.038, 0.0, 0.1498, 0.0, -0.8786, 0.05556, -0.8786, 0.05556, 0.1498, 0.05556, 0.1498, 0.05556, -0.8786, 0.1111, -0.8786, 0.1111, 0.1498, 0.1111, 0.1498, 0.1111, -0.8786, 0.1667, -0.8786, 0.1667, 0.1498, 0.1667, 0.1498, 0.1667, -0.8786, 0.2222, -0.8786, 0.2222, 0.1498, 0.2222, 0.1498, 0.2222, -0.8786, 0.2778, -0.8786, 0.2778, 0.1498, 0.2778, 0.1498, 0.2778, -0.8786, 0.3333, -0.8786, 0.3333, 0.1498, 0.3333, 0.1498, 0.3333, -0.8786, 0.3889, -0.8786, 0.3889, 0.1498, 0.3889, 0.1498, 0.3889, -0.8786, 0.4444, -0.8786, 0.4444, 0.1498, 0.4444, 0.1498, 0.4444, -0.8786, 0.5, -0.8786, 0.5, 0.1498, 0.5, 0.1498, 0.5, -0.8786, 0.5556, -0.8786, 0.5556, 0.1498, 0.5556, 0.1498, 0.5556, -0.8786, 0.6111, -0.8786, 0.6111, 0.1498, 0.6111, 0.1498, 0.6111, -0.8786, 0.6667, -0.8786, 0.6667, 0.1498, 0.6667, 0.1498, 0.6667, -0.8786, 0.7222, -0.8786, 0.7222, 0.1498, 0.7222, 0.1498, 0.7222, -0.8786, 0.7778, -0.8786, 0.7778, 0.1498, 0.7778, 0.1498, 0.7778, -0.8786, 0.8333, -0.8786, 0.8333, 0.1498, 0.8333, 0.1498, 0.8333, -0.8786, 0.8889, -0.8786, 0.8889, 0.1498, 0.8889, 0.1498, 0.8889, -0.8786, 0.9444, -0.8786, 0.9444, 0.1498, 0.9444, 0.1498, 0.9444, -0.8786, 1.0, -0.8786, 1.0, 0.1498, 0.0, -0.8786, 0.0, -2.055, 0.05556, -2.055, 0.05556, -0.8786, 0.05556, -0.8786, 0.05556, -2.055, 0.1111, -2.055, 0.1111, -0.8786, 0.1111, -0.8786, 0.1111, -2.055, 0.1667, -2.055, 0.1667, -0.8786, 0.1667, -0.8786, 0.1667, -2.055, 0.2222, -2.055, 0.2222, -0.8786, 0.2222, -0.8786, 0.2222, -2.055, 0.2778, -2.055, 0.2778, -0.8786, 0.2778, -0.8786, 0.2778, -2.055, 0.3333, -2.055, 0.3333, -0.8786, 0.3333, -0.8786, 0.3333, -2.055, 0.3889, -2.055, 0.3889, -0.8786, 0.3889, -0.8786, 0.3889, -2.055, 0.4444, -2.055, 0.4444, -0.8786, 0.4444, -0.8786, 0.4444, -2.055, 0.5, -2.055, 0.5, -0.8786, 0.5, -0.8786, 0.5, -2.055, 0.5556, -2.055, 0.5556, -0.8786, 0.5556, -0.8786, 0.5556, -2.055, 0.6111, -2.055, 0.6111, -0.8786, 0.6111, -0.8786, 0.6111, -2.055, 0.6667, -2.055, 0.6667, -0.8786, 0.6667, -0.8786, 0.6667, -2.055, 0.7222, -2.055, 0.7222, -0.8786, 0.7222, -0.8786, 0.7222, -2.055, 0.7778, -2.055, 0.7778, -0.8786, 0.7778, -0.8786, 0.7778, -2.055, 0.8333, -2.055, 0.8333, -0.8786, 0.8333, -0.8786, 0.8333, -2.055, 0.8889, -2.055, 0.8889, -0.8786, 0.8889, -0.8786, 0.8889, -2.055, 0.9444, -2.055, 0.9444, -0.8786, 0.9444, -0.8786, 0.9444, -2.055, 1.0, -2.055, 1.0, -0.8786, 0.0, -2.055, 0.0, -3.386, 0.05556, -3.386, 0.05556, -2.055, 0.05556, -2.055, 0.05556, -3.386, 0.1111, -3.386, 0.1111, -2.055, 0.1111, -2.055, 0.1111, -3.386, 0.1667, -3.386, 0.1667, -2.055, 0.1667, -2.055, 0.1667, -3.386, 0.2222, -3.386, 0.2222, -2.055, 0.2222, -2.055, 0.2222, -3.386, 0.2778, -3.386, 0.2778, -2.055, 0.2778, -2.055, 0.2778, -3.386, 0.3333, -3.386, 0.3333, -2.055, 0.3333, -2.055, 0.3333, -3.386, 0.3889, -3.386, 0.3889, -2.055, 0.3889, -2.055, 0.3889, -3.386, 0.4444, -3.386, 0.4444, -2.055, 0.4444, -2.055, 0.4444, -3.386, 0.5, -3.386, 0.5, -2.055, 0.5, -2.055, 0.5, -3.386, 0.5556, -3.386, 0.5556, -2.055, 0.5556, -2.055, 0.5556, -3.386, 0.6111, -3.386, 0.6111, -2.055, 0.6111, -2.055, 0.6111, -3.386, 0.6667, -3.386, 0.6667, -2.055, 0.6667, -2.055, 0.6667, -3.386, 0.7222, -3.386, 0.7222, -2.055, 0.7222, -2.055, 0.7222, -3.386, 0.7778, -3.386, 0.7778, -2.055, 0.7778, -2.055, 0.7778, -3.386, 0.8333, -3.386, 0.8333, -2.055, 0.8333, -2.055, 0.8333, -3.386, 0.8889, -3.386, 0.8889, -2.055, 0.8889, -2.055, 0.8889, -3.386, 0.9444, -3.386, 0.9444, -2.055, 0.9444, -2.055, 0.9444, -3.386, 1.0, -3.386, 1.0, -2.055, 0.0, -3.386, 0.0, -4.712, 0.05556, -4.712, 0.05556, -3.386, 0.05556, -3.386, 0.05556, -4.712, 0.1111, -4.712, 0.1111, -3.386, 0.1111, -3.386, 0.1111, -4.712, 0.1667, -4.712, 0.1667, -3.386, 0.1667, -3.386, 0.1667, -4.712, 0.2222, -4.712, 0.2222, -3.386, 0.2222, -3.386, 0.2222, -4.712, 0.2778, -4.712, 0.2778, -3.386, 0.2778, -3.386, 0.2778, -4.712, 0.3333, -4.712, 0.3333, -3.386, 0.3333, -3.386, 0.3333, -4.712, 0.3889, -4.712, 0.3889, -3.386, 0.3889, -3.386, 0.3889, -4.712, 0.4444, -4.712, 0.4444, -3.386, 0.4444, -3.386, 0.4444, -4.712, 0.5, -4.712, 0.5, -3.386, 0.5, -3.386, 0.5, -4.712, 0.5556, -4.712, 0.5556, -3.386, 0.5556, -3.386, 0.5556, -4.712, 0.6111, -4.712, 0.6111, -3.386, 0.6111, -3.386, 0.6111, -4.712, 0.6667, -4.712, 0.6667, -3.386, 0.6667, -3.386, 0.6667, -4.712, 0.7222, -4.712, 0.7222, -3.386, 0.7222, -3.386, 0.7222, -4.712, 0.7778, -4.712, 0.7778, -3.386, 0.7778, -3.386, 0.7778, -4.712, 0.8333, -4.712, 0.8333, -3.386, 0.8333, -3.386, 0.8333, -4.712, 0.8889, -4.712, 0.8889, -3.386, 0.8889, -3.386, 0.8889, -4.712, 0.9444, -4.712, 0.9444, -3.386, 0.9444, -3.386, 0.9444, -4.712, 1.0, -4.712, 1.0, -3.386, 0.0, -4.712, 0.0, -5.992, 0.05556, -5.992, 0.05556, -4.712, 0.05556, -4.712, 0.05556, -5.992, 0.1111, -5.992, 0.1111, -4.712, 0.1111, -4.712, 0.1111, -5.992, 0.1667, -5.992, 0.1667, -4.712, 0.1667, -4.712, 0.1667, -5.992, 0.2222, -5.992, 0.2222, -4.712, 0.2222, -4.712, 0.2222, -5.992, 0.2778, -5.992, 0.2778, -4.712, 0.2778, -4.712, 0.2778, -5.992, 0.3333, -5.992, 0.3333, -4.712, 0.3333, -4.712, 0.3333, -5.992, 0.3889, -5.992, 0.3889, -4.712, 0.3889, -4.712, 0.3889, -5.992, 0.4444, -5.992, 0.4444, -4.712, 0.4444, -4.712, 0.4444, -5.992, 0.5, -5.992, 0.5, -4.712, 0.5, -4.712, 0.5, -5.992, 0.5556, -5.992, 0.5556, -4.712, 0.5556, -4.712, 0.5556, -5.992, 0.6111, -5.992, 0.6111, -4.712, 0.6111, -4.712, 0.6111, -5.992, 0.6667, -5.992, 0.6667, -4.712, 0.6667, -4.712, 0.6667, -5.992, 0.7222, -5.992, 0.7222, -4.712, 0.7222, -4.712, 0.7222, -5.992, 0.7778, -5.992, 0.7778, -4.712, 0.7778, -4.712, 0.7778, -5.992, 0.8333, -5.992, 0.8333, -4.712, 0.8333, -4.712, 0.8333, -5.992, 0.8889, -5.992, 0.8889, -4.712, 0.8889, -4.712, 0.8889, -5.992, 0.9444, -5.992, 0.9444, -4.712, 0.9444, -4.712, 0.9444, -5.992, 1.0, -5.992, 1.0, -4.712, 0.0, -5.992, 0.0, -7.411, 0.05556, -7.411, 0.05556, -5.992, 0.05556, -5.992, 0.05556, -7.411, 0.1111, -7.411, 0.1111, -5.992, 0.1111, -5.992, 0.1111, -7.411, 0.1667, -7.411, 0.1667, -5.992, 0.1667, -5.992, 0.1667, -7.411, 0.2222, -7.411, 0.2222, -5.992, 0.2222, -5.992, 0.2222, -7.411, 0.2778, -7.411, 0.2778, -5.992, 0.2778, -5.992, 0.2778, -7.411, 0.3333, -7.411, 0.3333, -5.992, 0.3333, -5.992, 0.3333, -7.411, 0.3889, -7.411, 0.3889, -5.992, 0.3889, -5.992, 0.3889, -7.411, 0.4444, -7.411, 0.4444, -5.992, 0.4444, -5.992, 0.4444, -7.411, 0.5, -7.411, 0.5, -5.992, 0.5, -5.992, 0.5, -7.411, 0.5556, -7.411, 0.5556, -5.992, 0.5556, -5.992, 0.5556, -7.411, 0.6111, -7.411, 0.6111, -5.992, 0.6111, -5.992, 0.6111, -7.411, 0.6667, -7.411, 0.6667, -5.992, 0.6667, -5.992, 0.6667, -7.411, 0.7222, -7.411, 0.7222, -5.992, 0.7222, -5.992, 0.7222, -7.411, 0.7778, -7.411, 0.7778, -5.992, 0.7778, -5.992, 0.7778, -7.411, 0.8333, -7.411, 0.8333, -5.992, 0.8333, -5.992, 0.8333, -7.411, 0.8889, -7.411, 0.8889, -5.992, 0.8889, -5.992, 0.8889, -7.411, 0.9444, -7.411, 0.9444, -5.992, 0.9444, -5.992, 0.9444, -7.411, 1.0, -7.411, 1.0, -5.992, 0.0, -7.411, 0.0, -9.156, 0.05556, -9.156, 0.05556, -7.411, 0.05556, -7.411, 0.05556, -9.156, 0.1111, -9.156, 0.1111, -7.411, 0.1111, -7.411, 0.1111, -9.156, 0.1667, -9.156, 0.1667, -7.411, 0.1667, -7.411, 0.1667, -9.156, 0.2222, -9.156, 0.2222, -7.411, 0.2222, -7.411, 0.2222, -9.156, 0.2778, -9.156, 0.2778, -7.411, 0.2778, -7.411, 0.2778, -9.156, 0.3333, -9.156, 0.3333, -7.411, 0.3333, -7.411, 0.3333, -9.156, 0.3889, -9.156, 0.3889, -7.411, 0.3889, -7.411, 0.3889, -9.156, 0.4444, -9.156, 0.4444, -7.411, 0.4444, -7.411, 0.4444, -9.156, 0.5, -9.156, 0.5, -7.411, 0.5, -7.411, 0.5, -9.156, 0.5556, -9.156, 0.5556, -7.411, 0.5556, -7.411, 0.5556, -9.156, 0.6111, -9.156, 0.6111, -7.411, 0.6111, -7.411, 0.6111, -9.156, 0.6667, -9.156, 0.6667, -7.411, 0.6667, -7.411, 0.6667, -9.156, 0.7222, -9.156, 0.7222, -7.411, 0.7222, -7.411, 0.7222, -9.156, 0.7778, -9.156, 0.7778, -7.411, 0.7778, -7.411, 0.7778, -9.156, 0.8333, -9.156, 0.8333, -7.411, 0.8333, -7.411, 0.8333, -9.156, 0.8889, -9.156, 0.8889, -7.411, 0.8889, -7.411, 0.8889, -9.156, 0.9444, -9.156, 0.9444, -7.411, 0.9444, -7.411, 0.9444, -9.156, 1.0, -9.156, 1.0, -7.411, 0.0, -9.156, 0.0, -11.41, 0.05556, -11.41, 0.05556, -9.156, 0.05556, -9.156, 0.05556, -11.41, 0.1111, -11.41, 0.1111, -9.156, 0.1111, -9.156, 0.1111, -11.41, 0.1667, -11.41, 0.1667, -9.156, 0.1667, -9.156, 0.1667, -11.41, 0.2222, -11.41, 0.2222, -9.156, 0.2222, -9.156, 0.2222, -11.41, 0.2778, -11.41, 0.2778, -9.156, 0.2778, -9.156, 0.2778, -11.41, 0.3333, -11.41, 0.3333, -9.156, 0.3333, -9.156, 0.3333, -11.41, 0.3889, -11.41, 0.3889, -9.156, 0.3889, -9.156, 0.3889, -11.41, 0.4444, -11.41, 0.4444, -9.156, 0.4444, -9.156, 0.4444, -11.41, 0.5, -11.41, 0.5, -9.156, 0.5, -9.156, 0.5, -11.41, 0.5556, -11.41, 0.5556, -9.156, 0.5556, -9.156, 0.5556, -11.41, 0.6111, -11.41, 0.6111, -9.156, 0.6111, -9.156, 0.6111, -11.41, 0.6667, -11.41, 0.6667, -9.156, 0.6667, -9.156, 0.6667, -11.41, 0.7222, -11.41, 0.7222, -9.156, 0.7222, -9.156, 0.7222, -11.41, 0.7778, -11.41, 0.7778, -9.156, 0.7778, -9.156, 0.7778, -11.41, 0.8333, -11.41, 0.8333, -9.156, 0.8333, -9.156, 0.8333, -11.41, 0.8889, -11.41, 0.8889, -9.156, 0.8889, -9.156, 0.8889, -11.41, 0.9444, -11.41, 0.9444, -9.156, 0.9444, -9.156, 0.9444, -11.41, 1.0, -11.41, 1.0, -9.156, 0.0, -11.41, 0.0, -13.8, 0.05556, -13.8, 0.05556, -11.41, 0.05556, -11.41, 0.05556, -13.8, 0.1111, -13.8, 0.1111, -11.41, 0.1111, -11.41, 0.1111, -13.8, 0.1667, -13.8, 0.1667, -11.41, 0.1667, -11.41, 0.1667, -13.8, 0.2222, -13.8, 0.2222, -11.41, 0.2222, -11.41, 0.2222, -13.8, 0.2778, -13.8, 0.2778, -11.41, 0.2778, -11.41, 0.2778, -13.8, 0.3333, -13.8, 0.3333, -11.41, 0.3333, -11.41, 0.3333, -13.8, 0.3889, -13.8, 0.3889, -11.41, 0.3889, -11.41, 0.3889, -13.8, 0.4444, -13.8, 0.4444, -11.41, 0.4444, -11.41, 0.4444, -13.8, 0.5, -13.8, 0.5, -11.41, 0.5, -11.41, 0.5, -13.8, 0.5556, -13.8, 0.5556, -11.41, 0.5556, -11.41, 0.5556, -13.8, 0.6111, -13.8, 0.6111, -11.41, 0.6111, -11.41, 0.6111, -13.8, 0.6667, -13.8, 0.6667, -11.41, 0.6667, -11.41, 0.6667, -13.8, 0.7222, -13.8, 0.7222, -11.41, 0.7222, -11.41, 0.7222, -13.8, 0.7778, -13.8, 0.7778, -11.41, 0.7778, -11.41, 0.7778, -13.8, 0.8333, -13.8, 0.8333, -11.41, 0.8333, -11.41, 0.8333, -13.8, 0.8889, -13.8, 0.8889, -11.41, 0.8889, -11.41, 0.8889, -13.8, 0.9444, -13.8, 0.9444, -11.41, 0.9444, -11.41, 0.9444, -13.8, 1.0, -13.8, 1.0, -11.41, 0.0, -13.8, 0.0, -15.75, 0.05556, -15.75, 0.05556, -13.8, 0.05556, -13.8, 0.05556, -15.75, 0.1111, -15.75, 0.1111, -13.8, 0.1111, -13.8, 0.1111, -15.75, 0.1667, -15.75, 0.1667, -13.8, 0.1667, -13.8, 0.1667, -15.75, 0.2222, -15.75, 0.2222, -13.8, 0.2222, -13.8, 0.2222, -15.75, 0.2778, -15.75, 0.2778, -13.8, 0.2778, -13.8, 0.2778, -15.75, 0.3333, -15.75, 0.3333, -13.8, 0.3333, -13.8, 0.3333, -15.75, 0.3889, -15.75, 0.3889, -13.8, 0.3889, -13.8, 0.3889, -15.75, 0.4444, -15.75, 0.4444, -13.8, 0.4444, -13.8, 0.4444, -15.75, 0.5, -15.75, 0.5, -13.8, 0.5, -13.8, 0.5, -15.75, 0.5556, -15.75, 0.5556, -13.8, 0.5556, -13.8, 0.5556, -15.75, 0.6111, -15.75, 0.6111, -13.8, 0.6111, -13.8, 0.6111, -15.75, 0.6667, -15.75, 0.6667, -13.8, 0.6667, -13.8, 0.6667, -15.75, 0.7222, -15.75, 0.7222, -13.8, 0.7222, -13.8, 0.7222, -15.75, 0.7778, -15.75, 0.7778, -13.8, 0.7778, -13.8, 0.7778, -15.75, 0.8333, -15.75, 0.8333, -13.8, 0.8333, -13.8, 0.8333, -15.75, 0.8889, -15.75, 0.8889, -13.8, 0.8889, -13.8, 0.8889, -15.75, 0.9444, -15.75, 0.9444, -13.8, 0.9444, -13.8, 0.9444, -15.75, 1.0, -15.75, 1.0, -13.8, 0.0, -15.75, 0.0, -17.2, 0.05556, -17.2, 0.05556, -15.75, 0.05556, -15.75, 0.05556, -17.2, 0.1111, -17.2, 0.1111, -15.75, 0.1111, -15.75, 0.1111, -17.2, 0.1667, -17.2, 0.1667, -15.75, 0.1667, -15.75, 0.1667, -17.2, 0.2222, -17.2, 0.2222, -15.75, 0.2222, -15.75, 0.2222, -17.2, 0.2778, -17.2, 0.2778, -15.75, 0.2778, -15.75, 0.2778, -17.2, 0.3333, -17.2, 0.3333, -15.75, 0.3333, -15.75, 0.3333, -17.2, 0.3889, -17.2, 0.3889, -15.75, 0.3889, -15.75, 0.3889, -17.2, 0.4444, -17.2, 0.4444, -15.75, 0.4444, -15.75, 0.4444, -17.2, 0.5, -17.2, 0.5, -15.75, 0.5, -15.75, 0.5, -17.2, 0.5556, -17.2, 0.5556, -15.75, 0.5556, -15.75, 0.5556, -17.2, 0.6111, -17.2, 0.6111, -15.75, 0.6111, -15.75, 0.6111, -17.2, 0.6667, -17.2, 0.6667, -15.75, 0.6667, -15.75, 0.6667, -17.2, 0.7222, -17.2, 0.7222, -15.75, 0.7222, -15.75, 0.7222, -17.2, 0.7778, -17.2, 0.7778, -15.75, 0.7778, -15.75, 0.7778, -17.2, 0.8333, -17.2, 0.8333, -15.75, 0.8333, -15.75, 0.8333, -17.2, 0.8889, -17.2, 0.8889, -15.75, 0.8889, -15.75, 0.8889, -17.2, 0.9444, -17.2, 0.9444, -15.75, 0.9444, -15.75, 0.9444, -17.2, 1.0, -17.2, 1.0, -15.75, 0.0, -17.2, 0.0, -18.06, 0.05556, -18.06, 0.05556, -17.2, 0.05556, -17.2, 0.05556, -18.06, 0.1111, -18.06, 0.1111, -17.2, 0.1111, -17.2, 0.1111, -18.06, 0.1667, -18.06, 0.1667, -17.2, 0.1667, -17.2, 0.1667, -18.06, 0.2222, -18.06, 0.2222, -17.2, 0.2222, -17.2, 0.2222, -18.06, 0.2778, -18.06, 0.2778, -17.2, 0.2778, -17.2, 0.2778, -18.06, 0.3333, -18.06, 0.3333, -17.2, 0.3333, -17.2, 0.3333, -18.06, 0.3889, -18.06, 0.3889, -17.2, 0.3889, -17.2, 0.3889, -18.06, 0.4444, -18.06, 0.4444, -17.2, 0.4444, -17.2, 0.4444, -18.06, 0.5, -18.06, 0.5, -17.2, 0.5, -17.2, 0.5, -18.06, 0.5556, -18.06, 0.5556, -17.2, 0.5556, -17.2, 0.5556, -18.06, 0.6111, -18.06, 0.6111, -17.2, 0.6111, -17.2, 0.6111, -18.06, 0.6667, -18.06, 0.6667, -17.2, 0.6667, -17.2, 0.6667, -18.06, 0.7222, -18.06, 0.7222, -17.2, 0.7222, -17.2, 0.7222, -18.06, 0.7778, -18.06, 0.7778, -17.2, 0.7778, -17.2, 0.7778, -18.06, 0.8333, -18.06, 0.8333, -17.2, 0.8333, -17.2, 0.8333, -18.06, 0.8889, -18.06, 0.8889, -17.2, 0.8889, -17.2, 0.8889, -18.06, 0.9444, -18.06, 0.9444, -17.2, 0.9444, -17.2, 0.9444, -18.06, 1.0, -18.06, 1.0, -17.2, 0.0, -18.06, 0.02778, -18.27, 0.05556, -18.06, 0.05556, -18.06, 0.08333, -18.27, 0.1111, -18.06, 0.1111, -18.06, 0.1389, -18.27, 0.1667, -18.06, 0.1667, -18.06, 0.1944, -18.27, 0.2222, -18.06, 0.2222, -18.06, 0.25, -18.27, 0.2778, -18.06, 0.2778, -18.06, 0.3056, -18.27, 0.3333, -18.06, 0.3333, -18.06, 0.3611, -18.27, 0.3889, -18.06, 0.3889, -18.06, 0.4167, -18.27, 0.4444, -18.06, 0.4444, -18.06, 0.4722, -18.27, 0.5, -18.06, 0.5, -18.06, 0.5278, -18.27, 0.5556, -18.06, 0.5556, -18.06, 0.5833, -18.27, 0.6111, -18.06, 0.6111, -18.06, 0.6389, -18.27, 0.6667, -18.06, 0.6667, -18.06, 0.6944, -18.27, 0.7222, -18.06, 0.7222, -18.06, 0.75, -18.27, 0.7778, -18.06, 0.7778, -18.06, 0.8056, -18.27, 0.8333, -18.06, 0.8333, -18.06, 0.8611, -18.27, 0.8889, -18.06, 0.8889, -18.06, 0.9167, -18.27, 0.9444, -18.06, 0.9444, -18.06, 0.9722, -18.27, 1.0, -18.06])
me_b_ziercurve.auto_texspace = False
me_b_ziercurve.update()

# ---- objects
ob_b_ziercurve = bpy.data.objects.new('BézierCurve', me_b_ziercurve)

# ---- transforms, parenting, visibility, modifiers, constraints
ob_b_ziercurve.location = (0.0, 0.0, 0.0)
_m = ob_b_ziercurve.modifiers.new('Bevel', 'BEVEL')
_m.width = 2.14
_m.width_pct = 2.14
_m.segments = 3
_m = ob_b_ziercurve.modifiers.new('Solidify', 'SOLIDIFY')
_m.thickness = 0.57

# ---- collection membership
col_collection.objects.link(ob_b_ziercurve)

# ---- scene / render settings (as saved in the file)
scene.frame_start = 1; scene.frame_end = 250; scene.frame_set(1)
scene.render.engine = 'BLENDER_EEVEE_NEXT'
bpy.context.view_layer.update()

# ---- added for rendering (the .blend has no active camera and no usable light): camera, sun
cam_auto = bpy.data.cameras.new('AutoCamera')
cam_auto.lens = 50.0
cam_auto.sensor_width = 36.0
cam_auto.clip_end = 2135.89
ob_auto_camera = bpy.data.objects.new('AutoCamera', cam_auto)
scene.collection.objects.link(ob_auto_camera)
ob_auto_camera.location = (121.703, -169.784, 97.3628)
ob_auto_camera.rotation_euler = (1.09748, -7.21219e-08, 0.694738)
scene.camera = ob_auto_camera
light_auto_sun = bpy.data.lights.new('AutoSun', 'SUN')
light_auto_sun.energy = 3.0
light_auto_sun.angle = 0.0523599
ob_auto_sun = bpy.data.objects.new('AutoSun', light_auto_sun)
scene.collection.objects.link(ob_auto_sun)
ob_auto_sun.rotation_euler = (0.872665, 0.174533, 0.523599)
bpy.context.view_layer.update()
